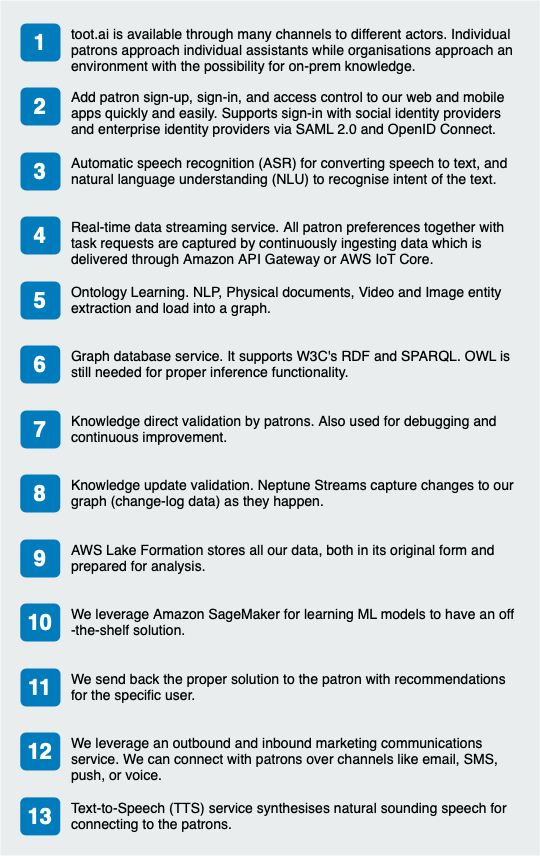

The diagram above was exported from draw.io. Its source (the exported page's mxGraphModel, read from the mxfile embedded in the PNG):
<mxGraphModel dx="711" dy="1613" grid="1" gridSize="10" guides="1" tooltips="1" connect="1" arrows="1" fold="1" page="1" pageScale="1" pageWidth="827" pageHeight="1169" math="0" shadow="0">
  <root>
    <mxCell id="0" />
    <mxCell id="1" parent="0" />
    <mxCell id="LRuXGfokkODecvqNlPxo-1" value="" style="rounded=0;whiteSpace=wrap;html=1;fillColor=#EAEDED;fontSize=22;fontColor=#FFFFFF;strokeColor=none;labelBackgroundColor=none;" vertex="1" parent="1">
      <mxGeometry x="2279" y="45" width="539" height="855" as="geometry" />
    </mxCell>
    <mxCell id="LRuXGfokkODecvqNlPxo-2" value="1" style="rounded=1;whiteSpace=wrap;html=1;fillColor=#007CBD;strokeColor=none;fontColor=#FFFFFF;fontStyle=1;fontSize=22;labelBackgroundColor=none;" vertex="1" parent="1">
      <mxGeometry x="2299" y="68" width="40" height="38" as="geometry" />
    </mxCell>
    <mxCell id="LRuXGfokkODecvqNlPxo-3" value="2" style="rounded=1;whiteSpace=wrap;html=1;fillColor=#007CBD;strokeColor=none;fontColor=#FFFFFF;fontStyle=1;fontSize=22;labelBackgroundColor=none;" vertex="1" parent="1">
      <mxGeometry x="2299" y="132" width="40" height="38" as="geometry" />
    </mxCell>
    <mxCell id="LRuXGfokkODecvqNlPxo-4" value="3" style="rounded=1;whiteSpace=wrap;html=1;fillColor=#007CBD;strokeColor=none;fontColor=#FFFFFF;fontStyle=1;fontSize=22;labelBackgroundColor=none;" vertex="1" parent="1">
      <mxGeometry x="2299" y="197" width="40" height="38" as="geometry" />
    </mxCell>
    <mxCell id="LRuXGfokkODecvqNlPxo-5" value="4" style="rounded=1;whiteSpace=wrap;html=1;fillColor=#007CBD;strokeColor=none;fontColor=#FFFFFF;fontStyle=1;fontSize=22;labelBackgroundColor=none;" vertex="1" parent="1">
      <mxGeometry x="2299" y="261" width="40" height="38" as="geometry" />
    </mxCell>
    <mxCell id="LRuXGfokkODecvqNlPxo-6" value="7" style="rounded=1;whiteSpace=wrap;html=1;fillColor=#007CBD;strokeColor=none;fontColor=#FFFFFF;fontStyle=1;fontSize=22;labelBackgroundColor=none;" vertex="1" parent="1">
      <mxGeometry x="2299" y="455" width="40" height="38" as="geometry" />
    </mxCell>
    <mxCell id="LRuXGfokkODecvqNlPxo-7" value="6" style="rounded=1;whiteSpace=wrap;html=1;fillColor=#007CBD;strokeColor=none;fontColor=#FFFFFF;fontStyle=1;fontSize=22;labelBackgroundColor=none;" vertex="1" parent="1">
      <mxGeometry x="2298.75" y="390" width="40" height="38" as="geometry" />
    </mxCell>
    <mxCell id="LRuXGfokkODecvqNlPxo-8" value="5" style="rounded=1;whiteSpace=wrap;html=1;fillColor=#007CBD;strokeColor=none;fontColor=#FFFFFF;fontStyle=1;fontSize=22;labelBackgroundColor=none;" vertex="1" parent="1">
      <mxGeometry x="2299" y="326" width="40" height="38" as="geometry" />
    </mxCell>
    <mxCell id="LRuXGfokkODecvqNlPxo-9" value="8" style="rounded=1;whiteSpace=wrap;html=1;fillColor=#007CBD;strokeColor=none;fontColor=#FFFFFF;fontStyle=1;fontSize=22;labelBackgroundColor=none;" vertex="1" parent="1">
      <mxGeometry x="2298.75" y="519" width="40" height="38" as="geometry" />
    </mxCell>
    <mxCell id="LRuXGfokkODecvqNlPxo-10" value="9" style="rounded=1;whiteSpace=wrap;html=1;fillColor=#007CBD;strokeColor=none;fontColor=#FFFFFF;fontStyle=1;fontSize=22;labelBackgroundColor=none;" vertex="1" parent="1">
      <mxGeometry x="2298.75" y="584" width="40" height="38" as="geometry" />
    </mxCell>
    <mxCell id="LRuXGfokkODecvqNlPxo-11" value="toot.ai is available through many channels to different actors. Individual patrons approach individual assistants while organisations approach an environment with the possibility for on-prem knowledge." style="text;html=1;align=left;verticalAlign=top;spacingTop=-4;fontSize=14;labelBackgroundColor=none;whiteSpace=wrap;" vertex="1" parent="1">
      <mxGeometry x="2348" y="68" width="449" height="51" as="geometry" />
    </mxCell>
    <mxCell id="LRuXGfokkODecvqNlPxo-12" value="Add patron sign-up, sign-in, and access control to our web and mobile apps quickly and easily. Supports sign-in with social identity providers and enterprise identity providers via SAML 2.0 and OpenID Connect. &amp;nbsp;" style="text;html=1;align=left;verticalAlign=top;spacingTop=-4;fontSize=14;labelBackgroundColor=none;whiteSpace=wrap;" vertex="1" parent="1">
      <mxGeometry x="2348" y="130.87" width="450" height="48" as="geometry" />
    </mxCell>
    <mxCell id="LRuXGfokkODecvqNlPxo-13" value="&lt;font style=&quot;font-size: 14px&quot;&gt;We leverage an outbound and inbound marketing communications service. We can connect with patrons over channels like email, SMS, push, or voice.&lt;/font&gt;" style="text;html=1;align=left;verticalAlign=top;spacingTop=-4;fontSize=14;labelBackgroundColor=none;whiteSpace=wrap;" vertex="1" parent="1">
      <mxGeometry x="2348" y="777" width="450" height="49" as="geometry" />
    </mxCell>
    <mxCell id="LRuXGfokkODecvqNlPxo-14" value="&lt;span&gt;Real-time data streaming service. All patron preferences together with task requests are captured b&lt;/span&gt;y continuously ingesting data which is delivered through Amazon API Gateway or AWS IoT Core." style="text;html=1;align=left;verticalAlign=top;spacingTop=-4;fontSize=14;labelBackgroundColor=none;whiteSpace=wrap;" vertex="1" parent="1">
      <mxGeometry x="2348" y="261" width="450" height="47" as="geometry" />
    </mxCell>
    <mxCell id="LRuXGfokkODecvqNlPxo-15" value="&lt;span&gt;Knowledge update validation. Neptune Streams capture changes to our graph (change-log data) as they happen.&lt;/span&gt;" style="text;html=1;align=left;verticalAlign=top;spacingTop=-4;fontSize=14;labelBackgroundColor=none;whiteSpace=wrap;" vertex="1" parent="1">
      <mxGeometry x="2348" y="519" width="449" height="37" as="geometry" />
    </mxCell>
    <mxCell id="LRuXGfokkODecvqNlPxo-16" value="&lt;font style=&quot;font-size: 14px&quot;&gt;Graph database service. It supports W3C's RDF and SPARQL. OWL is still needed for proper inference functionality.&lt;/font&gt;" style="text;html=1;align=left;verticalAlign=top;spacingTop=-4;fontSize=14;labelBackgroundColor=none;whiteSpace=wrap;" vertex="1" parent="1">
      <mxGeometry x="2348" y="390" width="450" height="37" as="geometry" />
    </mxCell>
    <mxCell id="LRuXGfokkODecvqNlPxo-17" value="Ontology Learning. NLP, Physical documents, Video and Image entity extraction and load into a graph." style="text;html=1;align=left;verticalAlign=top;spacingTop=-4;fontSize=14;labelBackgroundColor=none;whiteSpace=wrap;" vertex="1" parent="1">
      <mxGeometry x="2348" y="325.5" width="449" height="38.5" as="geometry" />
    </mxCell>
    <mxCell id="LRuXGfokkODecvqNlPxo-18" value="&lt;span&gt;AWS Lake Formation stores all our data, both in its original form and prepared for analysis.&lt;/span&gt;" style="text;html=1;align=left;verticalAlign=top;spacingTop=-4;fontSize=14;labelBackgroundColor=none;whiteSpace=wrap;" vertex="1" parent="1">
      <mxGeometry x="2348" y="584" width="449" height="40.5" as="geometry" />
    </mxCell>
    <mxCell id="LRuXGfokkODecvqNlPxo-19" value="Automatic speech recognition (ASR) for converting speech to text, and natural language understanding (NLU) to recognise intent of the text. &amp;nbsp;" style="text;html=1;align=left;verticalAlign=top;spacingTop=-4;fontSize=14;labelBackgroundColor=none;whiteSpace=wrap;" vertex="1" parent="1">
      <mxGeometry x="2348" y="197" width="450" height="33.75" as="geometry" />
    </mxCell>
    <mxCell id="LRuXGfokkODecvqNlPxo-20" value="&lt;span&gt;Knowledge direct validation by patrons. Also used for debugging and continuous improvement.&lt;/span&gt;" style="text;html=1;align=left;verticalAlign=top;spacingTop=-4;fontSize=14;labelBackgroundColor=none;whiteSpace=wrap;" vertex="1" parent="1">
      <mxGeometry x="2348" y="455" width="449" height="39.5" as="geometry" />
    </mxCell>
    <mxCell id="LRuXGfokkODecvqNlPxo-21" value="10" style="rounded=1;whiteSpace=wrap;html=1;fillColor=#007CBD;strokeColor=none;fontColor=#FFFFFF;fontStyle=1;fontSize=22;labelBackgroundColor=none;" vertex="1" parent="1">
      <mxGeometry x="2298.75" y="648" width="40" height="38" as="geometry" />
    </mxCell>
    <mxCell id="LRuXGfokkODecvqNlPxo-22" value="We leverage Amazon SageMaker for learning ML models to have an off -the-shelf solution." style="text;html=1;align=left;verticalAlign=top;spacingTop=-4;fontSize=14;labelBackgroundColor=none;whiteSpace=wrap;" vertex="1" parent="1">
      <mxGeometry x="2348" y="648" width="449" height="35.5" as="geometry" />
    </mxCell>
    <mxCell id="LRuXGfokkODecvqNlPxo-23" value="11" style="rounded=1;whiteSpace=wrap;html=1;fillColor=#007CBD;strokeColor=none;fontColor=#FFFFFF;fontStyle=1;fontSize=22;labelBackgroundColor=none;" vertex="1" parent="1">
      <mxGeometry x="2299" y="713" width="40" height="38" as="geometry" />
    </mxCell>
    <mxCell id="LRuXGfokkODecvqNlPxo-24" value="We send back the proper solution to the patron&amp;nbsp;with recommendations for the specific user." style="text;html=1;align=left;verticalAlign=top;spacingTop=-4;fontSize=14;labelBackgroundColor=none;whiteSpace=wrap;" vertex="1" parent="1">
      <mxGeometry x="2348" y="712.74" width="449" height="35.25" as="geometry" />
    </mxCell>
    <mxCell id="LRuXGfokkODecvqNlPxo-25" value="12" style="rounded=1;whiteSpace=wrap;html=1;fillColor=#007CBD;strokeColor=none;fontColor=#FFFFFF;fontStyle=1;fontSize=22;labelBackgroundColor=none;" vertex="1" parent="1">
      <mxGeometry x="2298.75" y="777" width="40" height="38" as="geometry" />
    </mxCell>
    <mxCell id="LRuXGfokkODecvqNlPxo-26" value="13" style="rounded=1;whiteSpace=wrap;html=1;fillColor=#007CBD;strokeColor=none;fontColor=#FFFFFF;fontStyle=1;fontSize=22;labelBackgroundColor=none;" vertex="1" parent="1">
      <mxGeometry x="2298.75" y="841.88" width="40" height="38" as="geometry" />
    </mxCell>
    <mxCell id="LRuXGfokkODecvqNlPxo-27" value="&lt;font style=&quot;font-size: 14px&quot;&gt;Text-to-Speech (TTS) service synthesises natural sounding speech for connecting to the patrons.&lt;/font&gt;" style="text;html=1;align=left;verticalAlign=top;spacingTop=-4;fontSize=14;labelBackgroundColor=none;whiteSpace=wrap;" vertex="1" parent="1">
      <mxGeometry x="2348" y="841.88" width="450" height="34" as="geometry" />
    </mxCell>
  </root>
</mxGraphModel>